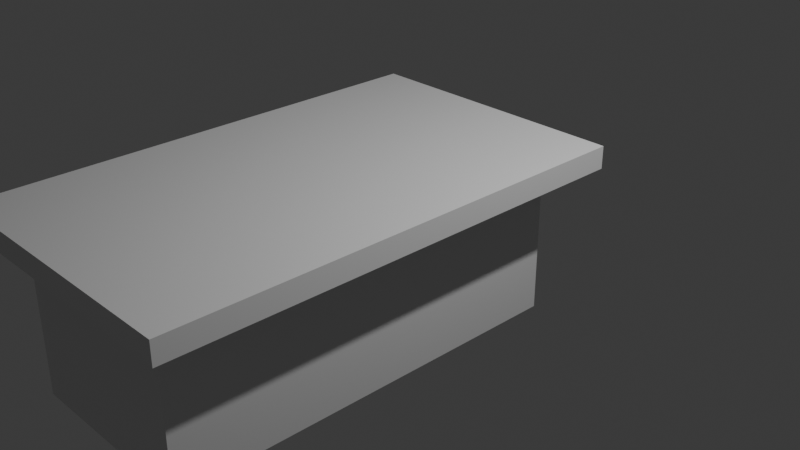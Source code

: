 # Source: Mesaaaa.blend  (saved by Blender 4.5.91; exported with 4.5.12 LTS)
import bpy
from mathutils import Matrix  # noqa: F401  (used for matrix-valued properties, if any)

bpy.ops.wm.read_factory_settings(use_empty=True)
scene = bpy.context.scene
scene.name = 'Scene'

# ---- collections
col_collection = bpy.data.collections.new('Collection'); scene.collection.children.link(col_collection)

# ---- materials (node trees are filled in below, after node groups)
mat_material = bpy.data.materials.new('Material')
mat_material.alpha_threshold = 0.0
mat_material.roughness = 0.5
mat_material.line_color = (0.0, 0.0, 0.0, 1.0)

# ---- material node trees
mat_material.use_nodes = True; mat_material.node_tree.nodes.clear()
_N = mat_material.node_tree.nodes; _L = mat_material.node_tree.links
n0 = _N.new('ShaderNodeOutputMaterial'); n0.name = 'Material Output'; n0.location = (200, 100)
n1 = _N.new('ShaderNodeBsdfPrincipled'); n1.name = 'Principled BSDF'; n1.location = (-200, 100)
n1.inputs[3].default_value = 1.45
_L.new(n1.outputs[0], n0.inputs[0])
n0.is_active_output = True

# ---- world
world_world = bpy.data.worlds.new('World'); scene.world = world_world
world_world.use_nodes = True; world_world.node_tree.nodes.clear()
_N = world_world.node_tree.nodes; _L = world_world.node_tree.links
n0 = _N.new('ShaderNodeOutputWorld'); n0.name = 'World Output'; n0.location = (200, 100)
n1 = _N.new('ShaderNodeBackground'); n1.name = 'Background'; n1.location = (-200, 100)
n1.inputs[0].default_value = (0.05088, 0.05088, 0.05088, 1.0)
_L.new(n1.outputs[0], n0.inputs[0])
n0.is_active_output = True
world_world.color = (0.05088, 0.05088, 0.05088)
world_world.sun_shadow_jitter_overblur = 0.0

# ---- cameras
cam_camera = bpy.data.cameras.new('Camera')
cam_camera.clip_end = 100.0
cam_camera.ortho_scale = 7.314

# ---- lights
light_light = bpy.data.lights.new('Light', 'POINT')
light_light.energy = 1000.0
light_light.shadow_soft_size = 0.1

# ---- meshes
me_cube = bpy.data.meshes.new('Cube')
me_cube.from_pydata([(1.483, 1.308, 0.8682), (1.0, 1.0, -1.0), (1.483, -3.746, 0.8682), (1.0, -3.438, -1.0), (-1.483, 1.308, 0.8682), (-1.0, 1.0, -1.0), (-1.483, -3.746, 0.8682), (-1.0, -3.438, -1.0), (1.0, 1.0, 0.6338), (-1.0, -3.438, 0.6338), (1.0, -3.438, 0.6338), (-1.0, 1.0, 0.6338), (-1.483, -3.746, 0.6318), (1.483, 1.308, 0.6318), (1.483, -3.746, 0.6318), (-1.483, 1.308, 0.6318)], [], [(0, 4, 6, 2), (14, 2, 6, 12), (12, 6, 4, 15), (5, 1, 3, 7), (13, 0, 2, 14), (15, 4, 0, 13), (5, 11, 8, 1), (1, 8, 10, 3), (7, 9, 11, 5), (3, 10, 9, 7), (11, 15, 13, 8), (8, 13, 14, 10), (9, 12, 15, 11), (10, 14, 12, 9)])
_uv = me_cube.uv_layers.new(name='UVMap')
_uv.uv.foreach_set('vector', [0.625, 0.5, 0.875, 0.5, 0.875, 0.75, 0.625, 0.75, 0.5625, 0.75, 0.625, 0.75, 0.625, 1.0, 0.5625, 1.0, 0.5625, 0.0, 0.625, 0.0, 0.625, 0.25, 0.5625, 0.25, 0.125, 0.5, 0.375, 0.5, 0.375, 0.75, 0.125, 0.75, 0.5625, 0.5, 0.625, 0.5, 0.625, 0.75, 0.5625, 0.75, 0.5625, 0.25, 0.625, 0.25, 0.625, 0.5, 0.5625, 0.5, 0.375, 0.25, 0.5, 0.25, 0.5, 0.5, 0.375, 0.5, 0.375, 0.5, 0.5, 0.5, 0.5, 0.75, 0.375, 0.75, 0.375, 0.0, 0.5, 0.0, 0.5, 0.25, 0.375, 0.25, 0.375, 0.75, 0.5, 0.75, 0.5, 1.0, 0.375, 1.0, 0.5, 0.25, 0.5625, 0.25, 0.5625, 0.5, 0.5, 0.5, 0.5, 0.5, 0.5625, 0.5, 0.5625, 0.75, 0.5, 0.75, 0.5, 0.0, 0.5625, 0.0, 0.5625, 0.25, 0.5, 0.25, 0.5, 0.75, 0.5625, 0.75, 0.5625, 1.0, 0.5, 1.0])
_ca = me_cube.color_attributes.new('Atributo', 'BYTE_COLOR', 'CORNER')
_ca.data.foreach_set('color', [0.1095, 0.1095, 0.1095, 1.0, 0.0, 0.0, 0.0, 1.0, 0.08228, 0.08228, 0.08228, 1.0, 0.0648, 0.0648, 0.0648, 1.0, 0.04519, 0.04519, 0.04519, 1.0, 0.0648, 0.0648, 0.0648, 1.0, 0.08228, 0.08228, 0.08228, 1.0, 0.1095, 0.1095, 0.1095, 1.0, 0.1095, 0.1095, 0.1095, 1.0, 0.08228, 0.08228, 0.08228, 1.0, 0.0, 0.0, 0.0, 1.0, 0.05127, 0.05127, 0.05127, 1.0, 1.0, 1.0, 1.0, 1.0, 0.0, 0.0, 0.0, 1.0, 0.008568, 0.008568, 0.008568, 1.0, 0.2086, 0.2086, 0.2086, 1.0, 0.06125, 0.06125, 0.06125, 1.0, 0.1095, 0.1095, 0.1095, 1.0, 0.0648, 0.0648, 0.0648, 1.0, 0.04519, 0.04519, 0.04519, 1.0, 0.05127, 0.05127, 0.05127, 1.0, 0.0, 0.0, 0.0, 1.0, 0.1095, 0.1095, 0.1095, 1.0, 0.06125, 0.06125, 0.06125, 1.0, 1.0, 1.0, 1.0, 1.0, 0.2159, 0.2159, 0.2159, 1.0, 0.02843, 0.02843, 0.02843, 1.0, 0.0, 0.0, 0.0, 1.0, 0.0, 0.0, 0.0, 1.0, 0.02843, 0.02843, 0.02843, 1.0, 0.02956, 0.02956, 0.02956, 1.0, 0.008568, 0.008568, 0.008568, 1.0, 0.2086, 0.2086, 0.2086, 1.0, 0.1384, 0.1384, 0.1384, 1.0, 0.2159, 0.2159, 0.2159, 1.0, 1.0, 1.0, 1.0, 1.0, 0.008568, 0.008568, 0.008568, 1.0, 0.02956, 0.02956, 0.02956, 1.0, 0.1384, 0.1384, 0.1384, 1.0, 0.2086, 0.2086, 0.2086, 1.0, 0.2159, 0.2159, 0.2159, 1.0, 0.05127, 0.05127, 0.05127, 1.0, 0.06125, 0.06125, 0.06125, 1.0, 0.02843, 0.02843, 0.02843, 1.0, 0.02843, 0.02843, 0.02843, 1.0, 0.06125, 0.06125, 0.06125, 1.0, 0.04519, 0.04519, 0.04519, 1.0, 0.02956, 0.02956, 0.02956, 1.0, 0.1384, 0.1384, 0.1384, 1.0, 0.1095, 0.1095, 0.1095, 1.0, 0.05127, 0.05127, 0.05127, 1.0, 0.2159, 0.2159, 0.2159, 1.0, 0.02956, 0.02956, 0.02956, 1.0, 0.04519, 0.04519, 0.04519, 1.0, 0.1095, 0.1095, 0.1095, 1.0, 0.1384, 0.1384, 0.1384, 1.0])
me_cube.materials.append(mat_material)
me_cube.use_mirror_vertex_groups = False
me_cube.update()

# ---- objects
ob_cube = bpy.data.objects.new('Cube', me_cube)
ob_light = bpy.data.objects.new('Light', light_light)
ob_camera = bpy.data.objects.new('Camera', cam_camera)

# ---- transforms, parenting, visibility, modifiers, constraints
ob_cube.location = (0.0, 0.0, 0.0)
ob_cube.lock_rotations_4d = False
ob_cube.empty_display_type = 'ARROWS'
ob_cube.lineart.crease_threshold = 0.0
ob_light.location = (4.076, 1.005, 5.904)
ob_light.rotation_euler = (0.6503, 0.05522, 1.866)
ob_light.lock_rotations_4d = False
ob_light.empty_display_type = 'ARROWS'
ob_light.color = (0.0, 0.0, 0.0, 0.0)
ob_light.lineart.crease_threshold = 0.0
ob_camera.location = (7.359, -6.926, 4.958)
ob_camera.rotation_euler = (1.109, 0.0, 0.8149)
ob_camera.lock_rotations_4d = False
ob_camera.empty_display_type = 'ARROWS'
ob_camera.color = (0.0, 0.0, 0.0, 0.0)
ob_camera.display_type = 'WIRE'
ob_camera.lineart.crease_threshold = 0.0

# ---- collection membership
col_collection.objects.link(ob_cube)
col_collection.objects.link(ob_light)
col_collection.objects.link(ob_camera)

# ---- scene / render settings (as saved in the file)
scene.camera = ob_camera
scene.frame_start = 1; scene.frame_end = 250; scene.frame_set(1)
scene.render.engine = 'BLENDER_EEVEE_NEXT'
bpy.context.view_layer.update()
